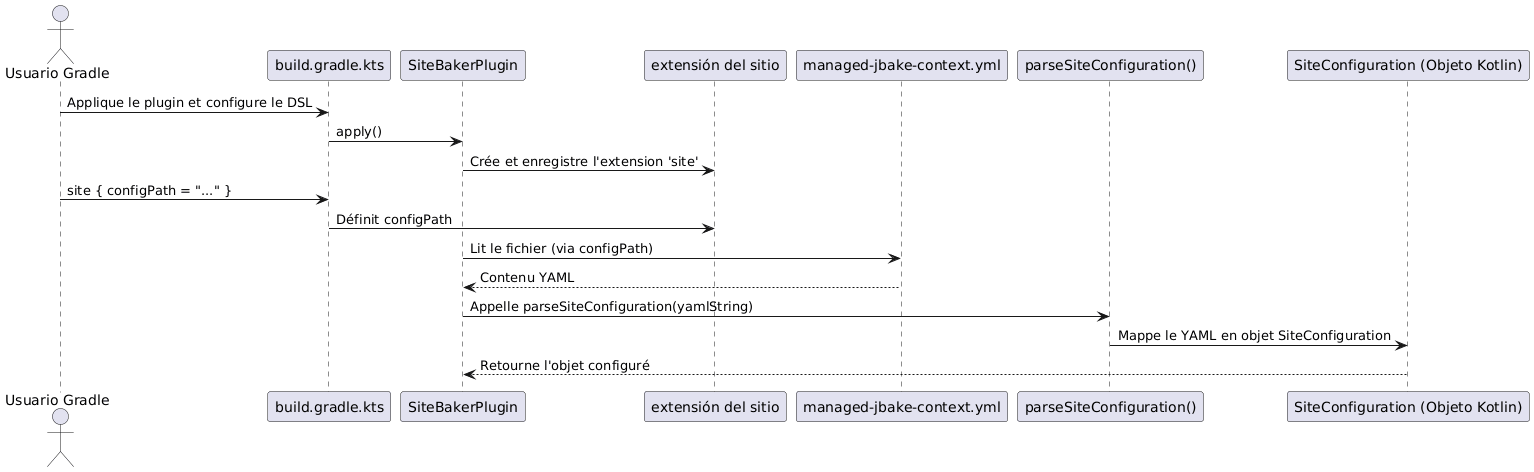

The diagram above was rendered by PlantUML. Its source (embedded in the PNG):
@startuml
actor "Usuario Gradle" as User
participant "build.gradle.kts" as BuildScript
participant "SiteBakerPlugin" as Plugin
participant "extensión del sitio" as Extension
participant "managed-jbake-context.yml" as ConfigFile
participant "parseSiteConfiguration()" as Parser
participant "SiteConfiguration (Objeto Kotlin)" as KotlinObject

User -> BuildScript : Applique le plugin et configure le DSL
BuildScript -> Plugin : apply()
Plugin -> Extension : Crée et enregistre l'extension 'site'
User -> BuildScript : site { configPath = "..." }
BuildScript -> Extension : Définit configPath

Plugin -> ConfigFile : Lit le fichier (via configPath)
ConfigFile --> Plugin : Contenu YAML
Plugin -> Parser : Appelle parseSiteConfiguration(yamlString)
Parser -> KotlinObject : Mappe le YAML en objet SiteConfiguration
KotlinObject --> Plugin : Retourne l'objet configuré

@enduml